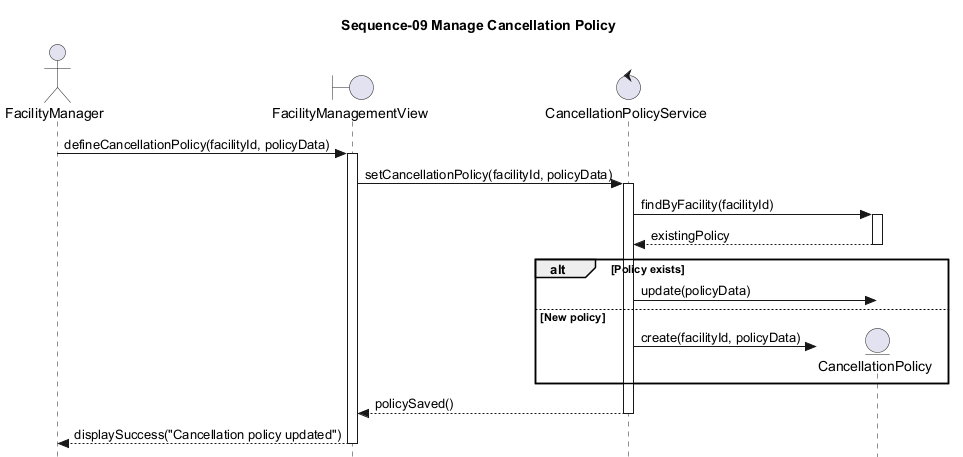

The diagram above was rendered by PlantUML. Its source (embedded in the PNG):
@startuml uc_s_9
skinparam style strictuml
title Sequence-09 Manage Cancellation Policy

actor FacilityManager
boundary FacilityManagementView
control CancellationPolicyService
entity CancellationPolicy

FacilityManager -> FacilityManagementView: defineCancellationPolicy(facilityId, policyData)
activate FacilityManagementView

FacilityManagementView -> CancellationPolicyService: setCancellationPolicy(facilityId, policyData)
activate CancellationPolicyService

CancellationPolicyService -> CancellationPolicy: findByFacility(facilityId)
activate CancellationPolicy
CancellationPolicy --> CancellationPolicyService: existingPolicy
deactivate CancellationPolicy

alt Policy exists
    CancellationPolicyService -> CancellationPolicy: update(policyData)
else New policy
    create CancellationPolicy
    CancellationPolicyService -> CancellationPolicy: create(facilityId, policyData)
end

CancellationPolicyService --> FacilityManagementView: policySaved()
deactivate CancellationPolicyService
FacilityManagementView --> FacilityManager: displaySuccess("Cancellation policy updated")
deactivate FacilityManagementView
@enduml